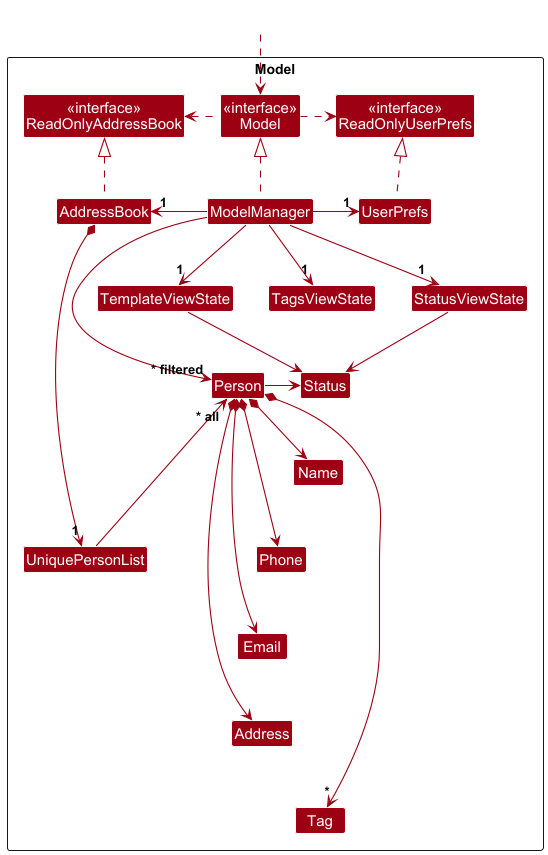

The diagram above was rendered by PlantUML. Its source (embedded in the PNG):
@startuml
!include style.puml
skinparam arrowThickness 1.1
skinparam arrowColor MODEL_COLOR
skinparam classBackgroundColor MODEL_COLOR

Package Model as ModelPackage <<Rectangle>>{
Class "<<interface>>\nReadOnlyAddressBook" as ReadOnlyAddressBook
Class "<<interface>>\nReadOnlyUserPrefs" as ReadOnlyUserPrefs
Class "<<interface>>\nModel" as Model
Class AddressBook
Class ModelManager
Class UserPrefs

Class UniquePersonList
Class Person
Class Name
Class Phone
Class Email
Class Address
Class Tag
Class Status

Class StatusViewState
Class TagsViewState
Class TemplateViewState

Class I #FFFFFF
}

Class HiddenOutside #FFFFFF
HiddenOutside ..> Model

AddressBook .up.|> ReadOnlyAddressBook

ModelManager .up.|> Model
Model .right.> ReadOnlyUserPrefs
Model .left.> ReadOnlyAddressBook
ModelManager -left-> "1" AddressBook
ModelManager -right-> "1" UserPrefs
UserPrefs .up.|> ReadOnlyUserPrefs

ModelManager -down-> "1" StatusViewState
ModelManager -down-> "1" TagsViewState
ModelManager -down-> "1" TemplateViewState

AddressBook *--> "1" UniquePersonList
UniquePersonList -right-> "~* all" Person
Person -left-> Status
Person *-down-> Name
Person *-down-> Phone
Person *-down-> Email
Person *-down-> Address
Person *-down-> "*" Tag

StatusViewState --> Status
TemplateViewState --> Status

Person -[hidden]down--> I
UniquePersonList -[hidden]left-> I

Name -[hidden]down-> Phone
Phone -[hidden]down-> Email
Email -[hidden]down-> Address
Address -[hidden]down-> Tag

ModelManager --> "~* filtered" Person
@enduml